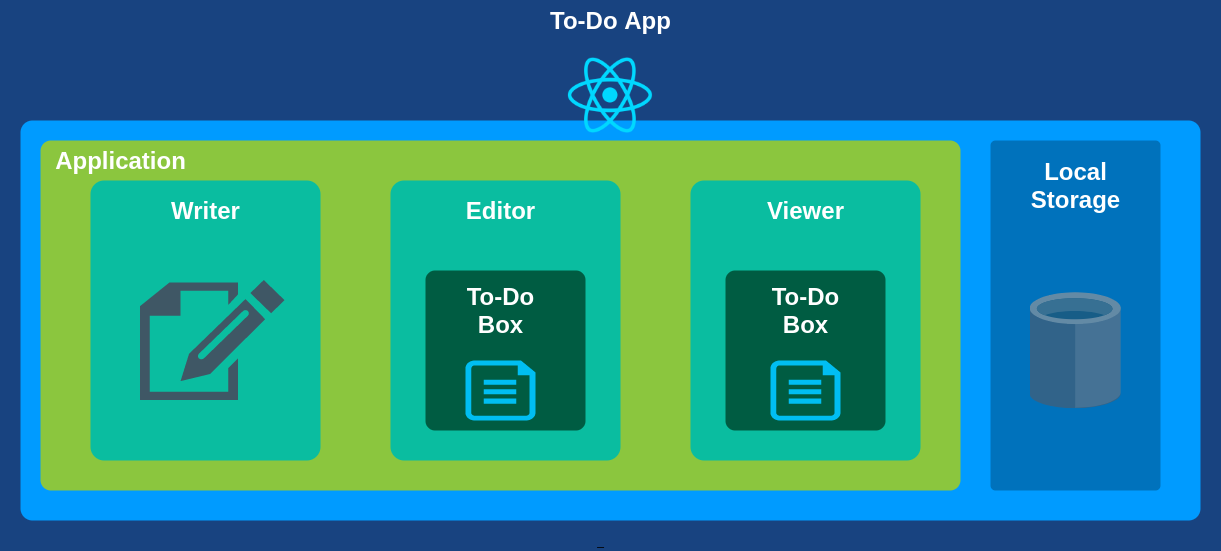

The diagram above was exported from draw.io. Its source (the exported page's mxGraphModel, read from the mxfile embedded in the PNG):
<mxGraphModel dx="1524" dy="556" grid="1" gridSize="10" guides="1" tooltips="1" connect="1" arrows="1" fold="1" page="1" pageScale="1.5" pageWidth="1169" pageHeight="826" background="#184380" math="0" shadow="0">
  <root>
    <mxCell id="0" style=";html=1;" />
    <mxCell id="1" style=";html=1;" parent="0" />
    <mxCell id="23046e2b9bb16c14-116" value="" style="whiteSpace=wrap;html=1;rounded=1;shadow=0;strokeColor=none;strokeWidth=2;fillColor=#009BFF;fontSize=20;fontColor=#FFFFFF;align=center;arcSize=3;verticalAlign=top;spacingTop=4;" parent="1" vertex="1">
      <mxGeometry x="280" y="210" width="1180" height="400" as="geometry" />
    </mxCell>
    <mxCell id="23046e2b9bb16c14-64" value="" style="rounded=1;whiteSpace=wrap;html=1;shadow=0;strokeWidth=2;fillColor=#0072BC;fontSize=12;fontColor=#FFFFFF;align=center;strokeColor=none;arcSize=3;verticalAlign=top;" parent="1" vertex="1">
      <mxGeometry x="1250" y="230" width="170" height="350" as="geometry" />
    </mxCell>
    <mxCell id="23046e2b9bb16c14-27" value="" style="rounded=1;whiteSpace=wrap;html=1;shadow=0;strokeWidth=2;fillColor=#8BC63E;fontSize=12;fontColor=#000000;align=center;strokeColor=none;arcSize=3;" parent="1" vertex="1">
      <mxGeometry x="300" y="230" width="920" height="350" as="geometry" />
    </mxCell>
    <mxCell id="23046e2b9bb16c14-28" value="" style="rounded=1;whiteSpace=wrap;html=1;shadow=0;strokeWidth=2;fillColor=#0abda0;fontSize=12;fontColor=#FFFFFF;align=center;strokeColor=none;arcSize=6;verticalAlign=top;" parent="1" vertex="1">
      <mxGeometry x="350" y="270" width="230" height="280" as="geometry" />
    </mxCell>
    <mxCell id="23046e2b9bb16c14-113" value="To-Do App" style="text;strokeColor=none;fillColor=none;html=1;fontSize=24;fontStyle=1;verticalAlign=middle;align=center;rounded=0;shadow=0;fontColor=#FFFFFF;" parent="1" vertex="1">
      <mxGeometry x="260" y="90" width="1220" height="40" as="geometry" />
    </mxCell>
    <mxCell id="d1PNxbfoWreyvciORFIH-1" value="" style="shape=image;html=1;verticalAlign=top;verticalLabelPosition=bottom;labelBackgroundColor=#ffffff;imageAspect=0;aspect=fixed;image=https://cdn4.iconfinder.com/data/icons/logos-3/600/React.js_logo-128.png" vertex="1" parent="1">
      <mxGeometry x="825" y="140" width="90" height="90" as="geometry" />
    </mxCell>
    <mxCell id="d1PNxbfoWreyvciORFIH-2" value="Application" style="text;strokeColor=none;fillColor=none;html=1;fontSize=24;fontStyle=1;verticalAlign=middle;align=center;rounded=0;shadow=0;fontColor=#FFFFFF;" vertex="1" parent="1">
      <mxGeometry x="310" y="230" width="140" height="40" as="geometry" />
    </mxCell>
    <mxCell id="d1PNxbfoWreyvciORFIH-3" value="Writer" style="text;strokeColor=none;fillColor=none;html=1;fontSize=24;fontStyle=1;verticalAlign=middle;align=center;rounded=0;shadow=0;fontColor=#FFFFFF;" vertex="1" parent="1">
      <mxGeometry x="395" y="280" width="140" height="40" as="geometry" />
    </mxCell>
    <mxCell id="d1PNxbfoWreyvciORFIH-6" value="" style="rounded=1;whiteSpace=wrap;html=1;shadow=0;strokeWidth=2;fillColor=#0abda0;fontSize=12;fontColor=#FFFFFF;align=center;strokeColor=none;arcSize=6;verticalAlign=top;" vertex="1" parent="1">
      <mxGeometry x="650" y="270" width="230" height="280" as="geometry" />
    </mxCell>
    <mxCell id="d1PNxbfoWreyvciORFIH-7" value="" style="rounded=1;whiteSpace=wrap;html=1;shadow=0;strokeWidth=2;fillColor=#0abda0;fontSize=12;fontColor=#FFFFFF;align=center;strokeColor=none;arcSize=6;verticalAlign=top;" vertex="1" parent="1">
      <mxGeometry x="950" y="270" width="230" height="280" as="geometry" />
    </mxCell>
    <mxCell id="d1PNxbfoWreyvciORFIH-8" value="Editor" style="text;strokeColor=none;fillColor=none;html=1;fontSize=24;fontStyle=1;verticalAlign=middle;align=center;rounded=0;shadow=0;fontColor=#FFFFFF;" vertex="1" parent="1">
      <mxGeometry x="690" y="280" width="140" height="40" as="geometry" />
    </mxCell>
    <mxCell id="d1PNxbfoWreyvciORFIH-9" value="Viewer" style="text;strokeColor=none;fillColor=none;html=1;fontSize=24;fontStyle=1;verticalAlign=middle;align=center;rounded=0;shadow=0;fontColor=#FFFFFF;" vertex="1" parent="1">
      <mxGeometry x="995" y="280" width="140" height="40" as="geometry" />
    </mxCell>
    <mxCell id="d1PNxbfoWreyvciORFIH-10" value="Local&lt;br&gt;Storage" style="text;strokeColor=none;fillColor=none;html=1;fontSize=24;fontStyle=1;verticalAlign=middle;align=center;rounded=0;shadow=0;fontColor=#FFFFFF;" vertex="1" parent="1">
      <mxGeometry x="1265" y="240" width="140" height="70" as="geometry" />
    </mxCell>
    <mxCell id="d1PNxbfoWreyvciORFIH-11" value="" style="rounded=1;whiteSpace=wrap;html=1;shadow=0;strokeWidth=2;fillColor=#005c42;fontSize=12;fontColor=#FFFFFF;align=center;strokeColor=none;arcSize=6;verticalAlign=top;" vertex="1" parent="1">
      <mxGeometry x="685" y="360" width="160" height="160" as="geometry" />
    </mxCell>
    <mxCell id="d1PNxbfoWreyvciORFIH-12" value="To-Do&lt;br&gt;Box" style="text;strokeColor=none;fillColor=none;html=1;fontSize=24;fontStyle=1;verticalAlign=middle;align=center;rounded=0;shadow=0;fontColor=#FFFFFF;" vertex="1" parent="1">
      <mxGeometry x="690" y="380" width="140" height="40" as="geometry" />
    </mxCell>
    <mxCell id="d1PNxbfoWreyvciORFIH-13" value="" style="rounded=1;whiteSpace=wrap;html=1;shadow=0;strokeWidth=2;fillColor=#005c42;fontSize=12;fontColor=#FFFFFF;align=center;strokeColor=none;arcSize=6;verticalAlign=top;" vertex="1" parent="1">
      <mxGeometry x="985" y="360" width="160" height="160" as="geometry" />
    </mxCell>
    <mxCell id="d1PNxbfoWreyvciORFIH-14" value="To-Do&lt;br&gt;Box" style="text;strokeColor=none;fillColor=none;html=1;fontSize=24;fontStyle=1;verticalAlign=middle;align=center;rounded=0;shadow=0;fontColor=#FFFFFF;" vertex="1" parent="1">
      <mxGeometry x="995" y="380" width="140" height="40" as="geometry" />
    </mxCell>
    <mxCell id="d1PNxbfoWreyvciORFIH-15" value="" style="shape=image;verticalLabelPosition=bottom;labelBackgroundColor=#ffffff;verticalAlign=top;aspect=fixed;imageAspect=0;image=data:image/svg+xml,(base64 omitted: 4112 chars);fillColor=#005c42;" vertex="1" parent="1">
      <mxGeometry x="1289.71" y="382.25" width="90.59" height="115.5" as="geometry" />
    </mxCell>
    <mxCell id="d1PNxbfoWreyvciORFIH-20" value="_" style="text;html=1;align=center;verticalAlign=middle;resizable=0;points=[];autosize=1;" vertex="1" parent="1">
      <mxGeometry x="850" y="620" width="20" height="20" as="geometry" />
    </mxCell>
    <mxCell id="d1PNxbfoWreyvciORFIH-21" value="" style="shape=image;verticalLabelPosition=bottom;labelBackgroundColor=#ffffff;verticalAlign=top;aspect=fixed;imageAspect=0;image=data:image/svg+xml,(base64 omitted: 3020 chars);fillColor=#005c42;" vertex="1" parent="1">
      <mxGeometry x="400" y="370" width="145" height="120" as="geometry" />
    </mxCell>
    <mxCell id="d1PNxbfoWreyvciORFIH-23" value="" style="verticalLabelPosition=bottom;html=1;verticalAlign=top;align=center;strokeColor=none;fillColor=#00BEF2;shape=mxgraph.azure.file;pointerEvents=1;" vertex="1" parent="1">
      <mxGeometry x="725" y="450" width="70" height="60" as="geometry" />
    </mxCell>
    <mxCell id="d1PNxbfoWreyvciORFIH-24" value="" style="verticalLabelPosition=bottom;html=1;verticalAlign=top;align=center;strokeColor=none;fillColor=#00BEF2;shape=mxgraph.azure.file;pointerEvents=1;" vertex="1" parent="1">
      <mxGeometry x="1030" y="450" width="70" height="60" as="geometry" />
    </mxCell>
  </root>
</mxGraphModel>